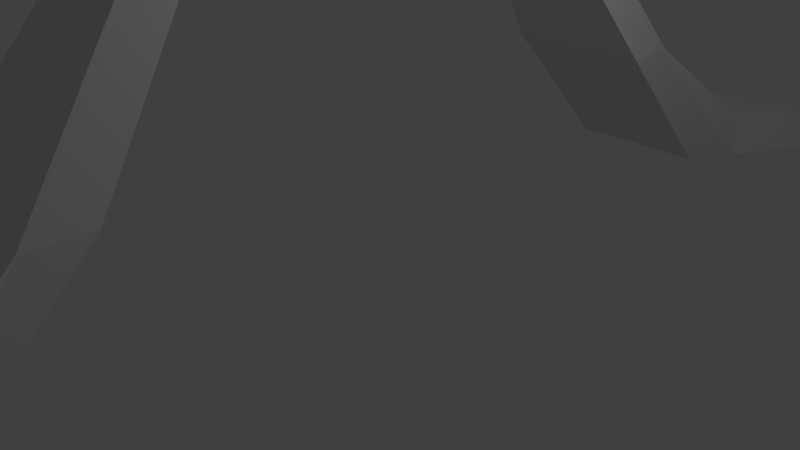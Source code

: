 # Source: archway.blend  (saved by Blender 2.76.0; exported with 4.5.12 LTS)
import bpy
from mathutils import Matrix  # noqa: F401  (used for matrix-valued properties, if any)

bpy.ops.wm.read_factory_settings(use_empty=True)
scene = bpy.context.scene
scene.name = 'Scene'

# ---- collections
col_collection_1 = bpy.data.collections.new('Collection 1'); scene.collection.children.link(col_collection_1)

# ---- materials (node trees are filled in below, after node groups)
mat_material = bpy.data.materials.new('Material')
mat_material.alpha_threshold = 0.0
mat_material.use_transparent_shadow = False
mat_material.roughness = 0.5
mat_material.line_color = (0.0, 0.0, 0.0, 1.0)

# ---- material node trees

# ---- world
world_world = bpy.data.worlds.new('World'); scene.world = world_world
world_world.color = (0.05088, 0.05088, 0.05088)
world_world.use_sun_shadow = False
world_world.sun_shadow_jitter_overblur = 0.0
world_world.cycles.sampling_method = 'MANUAL'
world_world.cycles.sample_map_resolution = 256

# ---- cameras
cam_camera = bpy.data.cameras.new('Camera')
cam_camera.clip_end = 100.0
cam_camera.lens = 35.0
cam_camera.sensor_width = 32.0
cam_camera.sensor_height = 18.0
cam_camera.ortho_scale = 7.314
cam_camera.dof.focus_distance = 0.0
cam_camera.dof.aperture_fstop = 128.0

# ---- lights
light_lamp = bpy.data.lights.new('Lamp', 'POINT')
light_lamp.transmission_factor = 0.0
light_lamp.cutoff_distance = 30.0
light_lamp.energy = 100.0
light_lamp.shadow_buffer_clip_start = 1.001
light_lamp.shadow_soft_size = 0.1
light_lamp.shadow_maximum_resolution = 0.006
light_lamp.use_absolute_resolution = True
light_lamp.cycles.use_multiple_importance_sampling = False

# ---- meshes
me_portal = bpy.data.meshes.new('Portal')
me_portal.from_pydata([(6.368, -1.553, 0.01002), (6.368, 1.043, 0.01002), (8.368, 2.614, 0.01002), (8.368, -2.658, 0.01002), (6.368, -1.553, 0.6438), (6.368, 1.043, 0.6438), (8.368, 2.614, 0.4205), (8.368, -2.658, 0.4205), (5.723, -1.167, 0.01002), (5.723, 0.8327, 0.01002), (3.808, -1.167, 2.01), (3.808, 0.8327, 2.01), (4.559, -1.167, 2.01), (4.559, 0.8327, 2.01), (2.255, -0.3577, 5.188), (2.254, 0.3551, 5.188), (1.693, -0.3432, 5.187), (1.693, 0.3551, 5.188), (1.565, -0.3577, 5.491), (1.564, 0.3551, 5.491), (1.003, -0.3432, 5.49), (1.003, 0.3551, 5.491), (0.53, -0.3578, 5.767), (0.5287, 0.3549, 5.767), (-0.03245, -0.3433, 5.603), (-0.03245, 0.3549, 5.604), (-6.361, 1.57, 0.01002), (-6.361, -1.392, 0.01002), (-8.361, -2.457, 0.01002), (-8.361, 2.826, 0.01002), (-6.361, 1.57, 0.6829), (-6.361, -1.392, 0.6829), (-8.361, -2.457, 0.3149), (-8.361, 2.826, 0.3149), (-5.806, 1.167, 0.01002), (-5.806, -0.8327, 0.01002), (-3.802, 1.167, 2.01), (-3.802, -0.8327, 2.01), (-4.552, 1.167, 2.01), (-4.552, -0.8327, 2.01), (-2.249, 0.3577, 5.188), (-2.247, -0.3551, 5.188), (-1.686, 0.3432, 5.187), (-1.686, -0.3551, 5.188), (-1.559, 0.3577, 5.491), (-1.557, -0.3551, 5.491), (-0.9962, 0.3432, 5.49), (-0.9962, -0.3551, 5.491), (-0.5236, 0.3578, 5.773), (-0.5223, -0.3549, 5.773), (-0.03245, -0.3433, 5.603), (-0.03245, 0.3549, 5.604), (-0.03245, -0.3433, 6.105), (-0.03245, 0.3549, 6.105)], [], [(0, 8, 9, 1, 2, 3), (4, 7, 6, 5), (1, 5, 6, 2), (2, 6, 7, 3), (4, 0, 3, 7), (8, 10, 11, 9), (1, 9, 11, 13, 5), (4, 12, 10, 8, 0), (4, 5, 13, 12), (17, 16, 20, 21), (12, 13, 15, 14), (19, 21, 25, 23), (15, 17, 21, 19), (14, 15, 19, 18), (16, 14, 18, 20), (18, 19, 23, 22), (20, 18, 22, 24), (21, 20, 24, 25), (26, 34, 35, 27, 28, 29), (30, 33, 32, 31), (27, 31, 32, 28), (28, 32, 33, 29), (30, 26, 29, 33), (34, 36, 37, 35), (30, 38, 36, 34, 26), (30, 31, 39, 38), (43, 42, 46, 47), (38, 39, 41, 40), (41, 43, 47, 45), (40, 41, 45, 44), (42, 40, 44, 46), (44, 45, 49, 48), (53, 48, 49, 52), (10, 12, 14, 16), (24, 25, 51, 50), (11, 10, 16, 17), (13, 11, 17, 15), (36, 38, 40, 42), (23, 51, 48, 53), (37, 36, 42, 43), (39, 37, 43, 41), (45, 47, 24, 49), (46, 44, 48, 25), (47, 46, 25, 24), (27, 35, 37, 39, 31), (52, 22, 23, 53), (52, 49, 50, 22)])
me_portal.polygons.foreach_set('material_index', [0, 1, 1, 1, 1, 1, 0, 0, 1, 1, 1, 1, 1, 1, 1, 1, 1, 1, 0, 0, 0, 0, 0, 0, 0, 0, 0, 0, 0, 0, 0, 0, 0, 1, 1, 1, 1, 0, 0, 0, 0, 0, 0, 0, 0, 0, 0])
me_portal.materials.append(None)
me_portal.materials.append(mat_material)
me_portal.use_remesh_preserve_volume = False
me_portal.use_remesh_preserve_attributes = False
me_portal.use_mirror_vertex_groups = False
me_portal.update()

# ---- objects
ob_lamp = bpy.data.objects.new('Lamp', light_lamp)
ob_camera = bpy.data.objects.new('Camera', cam_camera)
ob_portal = bpy.data.objects.new('Portal', me_portal)

# ---- transforms, parenting, visibility, modifiers, constraints
ob_lamp.location = (4.076, 1.005, 5.904)
ob_lamp.rotation_euler = (0.6503, 0.05522, 1.866)
ob_lamp.lock_rotations_4d = False
ob_lamp.empty_display_type = 'ARROWS'
ob_lamp.color = (0.0, 0.0, 0.0, 0.0)
ob_lamp.lineart.crease_threshold = 0.0
ob_camera.location = (7.481, -6.508, 5.344)
ob_camera.rotation_euler = (1.109, 0.01082, 0.8149)
ob_camera.lock_rotations_4d = False
ob_camera.empty_display_type = 'ARROWS'
ob_camera.color = (0.0, 0.0, 0.0, 0.0)
ob_camera.display_type = 'WIRE'
ob_camera.lineart.crease_threshold = 0.0
ob_portal.location = (0.0, 0.0, 0.0)
ob_portal.rotation_euler = (0.0, 0.0, 1.571)
ob_portal.scale = (1.0, 1.0, 1.0)
ob_portal.lock_rotations_4d = False
ob_portal.empty_display_type = 'ARROWS'
ob_portal.lineart.crease_threshold = 0.0

# ---- collection membership
col_collection_1.objects.link(ob_lamp)
col_collection_1.objects.link(ob_camera)
col_collection_1.objects.link(ob_portal)

# ---- scene / render settings (as saved in the file)
scene.camera = ob_camera
scene.frame_start = 1; scene.frame_end = 250; scene.frame_set(1)
scene.render.engine = 'BLENDER_EEVEE_NEXT'
scene.render.resolution_percentage = 50
scene.render.dither_intensity = 0.0
scene.cycles.use_denoising = False
scene.cycles.samples = 10
scene.cycles.sampling_pattern = 'TABULATED_SOBOL'
scene.cycles.light_sampling_threshold = 0.0
scene.cycles.use_adaptive_sampling = False
scene.cycles.use_light_tree = False
scene.cycles.blur_glossy = 0.0
scene.cycles.pixel_filter_type = 'GAUSSIAN'
scene.cycles.sample_clamp_indirect = 0.0
scene.view_settings.view_transform = 'Standard'
bpy.context.view_layer.update()
